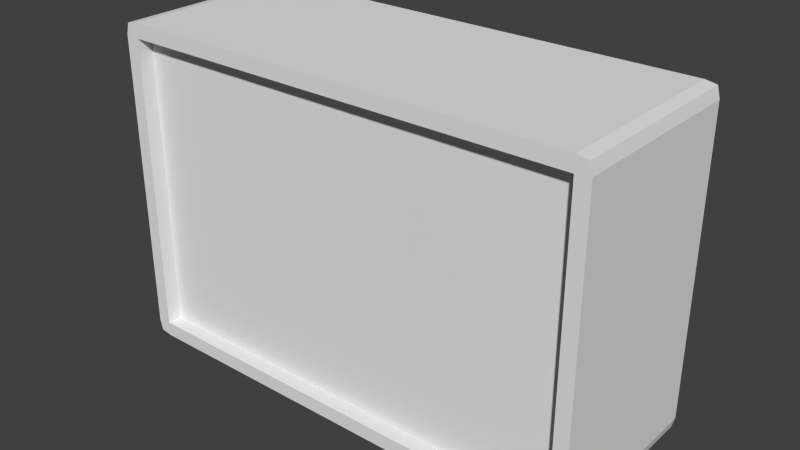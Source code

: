# Source: amplifier.blend  (saved by Blender 2.71.0; exported with 4.5.12 LTS)
import bpy
from mathutils import Matrix  # noqa: F401  (used for matrix-valued properties, if any)

bpy.ops.wm.read_factory_settings(use_empty=True)
scene = bpy.context.scene
scene.name = 'Scene'

# ---- collections
col_collection_1 = bpy.data.collections.new('Collection 1'); scene.collection.children.link(col_collection_1)

# ---- materials (node trees are filled in below, after node groups)
mat_vox_amplifier = bpy.data.materials.new('vox_amplifier')
mat_vox_amplifier.alpha_threshold = 0.0
mat_vox_amplifier.use_transparent_shadow = False
mat_vox_amplifier.roughness = 0.5
mat_vox_amplifier.line_color = (0.0, 0.0, 0.0, 1.0)

# ---- material node trees

# ---- world
world_world = bpy.data.worlds.new('World'); scene.world = world_world
world_world.color = (0.05088, 0.05088, 0.05088)
world_world.use_sun_shadow = False
world_world.sun_shadow_jitter_overblur = 0.0
world_world.cycles.sampling_method = 'MANUAL'
world_world.cycles.sample_map_resolution = 256

# ---- meshes
me_cube_001 = bpy.data.meshes.new('Cube.001')
me_cube_001.from_pydata([(-1.0, -0.6363, 0.09238), (-1.0, 0.6363, 0.09238), (1.0, 0.6363, 0.09238), (1.0, -0.6363, 0.09238), (-1.0, -0.6363, 2.146), (-1.0, 0.6363, 2.146), (1.0, 0.6363, 2.146), (1.0, -0.6363, 2.146), (0.9413, 0.6363, 0.002116), (0.9413, -0.6363, 2.236), (0.9413, -0.6363, 0.002116), (0.9413, 0.6363, 2.236), (-0.9413, -0.6363, 0.002116), (-0.9413, 0.6363, 0.002116), (-0.9413, 0.6363, 2.236), (-0.9413, -0.6363, 2.236), (0.9413, -0.6363, 2.136), (-0.9413, -0.6363, 2.136), (0.9413, -0.6363, 0.1022), (-0.9413, -0.6363, 0.1022), (0.9413, -0.5327, 2.136), (-0.9413, -0.5327, 2.136), (0.9413, -0.5327, 0.1022), (-0.9413, -0.5327, 0.1022), (-0.9881, 0.6363, 2.222), (-0.9881, 0.6363, 0.01602), (-0.9881, -0.6363, 0.01602), (-0.9881, -0.6363, 2.222), (0.9881, -0.6363, 0.01602), (0.9881, -0.6363, 2.222), (0.9881, 0.6363, 2.222), (0.9881, 0.6363, 0.01602)], [], [(4, 5, 1), (6, 7, 3), (19, 0, 26), (9, 11, 14), (10, 18, 12), (12, 8, 10), (16, 17, 21), (20, 21, 23), (19, 18, 22), (17, 19, 23), (18, 16, 20), (1, 5, 6), (2, 8, 13), (6, 14, 11), (4, 27, 24), (0, 1, 25), (6, 30, 29), (2, 3, 28), (11, 9, 29), (15, 14, 24), (8, 28, 10), (12, 25, 13), (0, 4, 1), (2, 6, 3), (17, 15, 27), (0, 19, 4), (12, 19, 26), (27, 4, 17), (15, 9, 14), (4, 19, 17), (18, 19, 12), (28, 18, 10), (7, 16, 3), (9, 16, 29), (9, 15, 17), (16, 7, 29), (13, 8, 12), (9, 17, 16), (28, 3, 18), (3, 16, 18), (20, 16, 21), (22, 20, 23), (23, 19, 22), (21, 17, 23), (22, 18, 20), (2, 1, 6), (31, 8, 2), (1, 2, 13), (1, 13, 25), (30, 6, 11), (5, 14, 6), (5, 24, 14), (5, 4, 24), (26, 0, 25), (7, 6, 29), (31, 2, 28), (30, 11, 29), (27, 15, 24), (31, 28, 8), (26, 25, 12)])
_uv = me_cube_001.uv_layers.new(name='UVMap')
_uv.uv.foreach_set('vector', [0.04128, 0.6196, 0.1911, 0.6164, 0.1911, 0.2359, 0.8119, 0.2369, 0.9557, 0.2338, 0.9557, 0.621, 0.2126, 0.235, 0.1948, 0.2329, 0.1984, 0.2166, 0.8221, 0.661, 0.8221, 0.9788, 0.1435, 0.9788, 0.7824, 0.2137, 0.7824, 0.235, 0.2126, 0.2137, 0.01683, 0.01284, 0.5648, 0.1603, 0.5648, 0.01284, 0.7837, 0.6361, 0.2187, 0.6361, 0.2187, 0.6397, 0.7796, 0.616, 0.2154, 0.616, 0.2154, 0.2365, 0.2138, 0.2115, 0.7788, 0.2115, 0.7788, 0.2153, 0.1933, 0.618, 0.1933, 0.2418, 0.1973, 0.2418, 0.8053, 0.6171, 0.8053, 0.2378, 0.801, 0.2378, 0.6785, 0.008581, 0.6785, 0.1941, 0.9859, 0.1941, 0.9861, 0.007844, 0.9771, -0.001361, 0.6878, -0.001361, 0.9892, 0.1926, 0.6879, 0.2052, 0.9802, 0.2018, 0.02189, 0.1674, 0.02189, 0.2056, 0.6555, 0.2092, 0.01943, 0.1942, 0.6558, 0.1942, 0.6558, 0.1817, 0.6558, 0.165, 0.6531, 0.2068, 0.01943, 0.2031, 0.6558, 0.1955, 0.01943, 0.1955, 0.01943, 0.1817, 0.9706, 0.8182, 0.9706, 0.1818, 0.9941, 0.1818, 0.02936, 0.1818, 0.02936, 0.8182, 0.005933, 0.8182, 0.6558, 0.1806, 0.01947, 0.1681, 0.01947, 0.1806, 0.6582, 0.1806, 0.02185, 0.1681, 0.02185, 0.1806, 0.04128, 0.2327, 0.04128, 0.6196, 0.1911, 0.2359, 0.8119, 0.6177, 0.8119, 0.2369, 0.9557, 0.621, 0.2126, 0.6181, 0.2126, 0.6394, 0.1984, 0.6365, 0.1948, 0.2329, 0.2126, 0.235, 0.1948, 0.6202, 0.2126, 0.2137, 0.2126, 0.235, 0.1984, 0.2166, 0.1984, 0.6365, 0.1948, 0.6202, 0.2126, 0.6181, 0.1435, 0.661, 0.8221, 0.661, 0.1435, 0.9788, 0.1948, 0.6202, 0.2126, 0.235, 0.2126, 0.6181, 0.7824, 0.235, 0.2126, 0.235, 0.2126, 0.2137, 0.7966, 0.2166, 0.7824, 0.235, 0.7824, 0.2137, 0.7996, 0.6213, 0.7819, 0.6192, 0.7996, 0.2339, 0.7809, 0.639, 0.7809, 0.6177, 0.7951, 0.6361, 0.7839, 0.6401, 0.2141, 0.6401, 0.2141, 0.6188, 0.7824, 0.6181, 0.8002, 0.6202, 0.7966, 0.6365, 0.01683, 0.1603, 0.5648, 0.1603, 0.01683, 0.01284, 0.7812, 0.639, 0.2114, 0.6177, 0.7812, 0.6177, 0.7966, 0.2166, 0.8002, 0.2329, 0.7824, 0.235, 0.7996, 0.2329, 0.7819, 0.6181, 0.7819, 0.235, 0.7837, 0.6397, 0.7837, 0.6361, 0.2187, 0.6397, 0.7796, 0.2365, 0.7796, 0.616, 0.2154, 0.2365, 0.2138, 0.2153, 0.2138, 0.2115, 0.7788, 0.2153, 0.1973, 0.618, 0.1933, 0.618, 0.1973, 0.2418, 0.801, 0.6171, 0.8053, 0.6171, 0.801, 0.2378, 0.9859, 0.008581, 0.6785, 0.008581, 0.9859, 0.1941, 0.9941, 0.006953, 0.9706, 0.0, 1.0, 0.04513, 0.6788, 0.007844, 0.9861, 0.007844, 0.6878, -0.001361, 0.0, 0.04513, 0.02936, 0.0, 0.005933, 0.006953, 0.9941, 0.993, 1.0, 0.9549, 0.9706, 1.0, 0.679, 0.1961, 0.6879, 0.2052, 0.9892, 0.1926, 0.0, 0.9549, 0.005933, 0.993, 0.02936, 1.0, 0.6582, 0.1674, 0.02189, 0.1674, 0.6555, 0.2092, 0.01943, 0.1817, 0.01943, 0.1942, 0.6558, 0.1817, 0.01943, 0.165, 0.6558, 0.165, 0.01943, 0.2031, 0.6558, 0.1817, 0.6558, 0.1955, 0.01943, 0.1817, 0.9941, 0.8182, 0.9706, 0.8182, 0.9941, 0.1818, 0.005933, 0.1818, 0.02936, 0.1818, 0.005933, 0.8182, 0.6558, 0.1681, 0.01947, 0.1681, 0.6558, 0.1806, 0.6582, 0.1681, 0.02185, 0.1681, 0.6582, 0.1806])
me_cube_001.materials.append(mat_vox_amplifier)
me_cube_001.use_remesh_preserve_volume = False
me_cube_001.use_remesh_preserve_attributes = False
me_cube_001.use_mirror_vertex_groups = False
me_cube_001.update()

# ---- objects
ob_cube = bpy.data.objects.new('Cube', me_cube_001)

# ---- transforms, parenting, visibility, modifiers, constraints
ob_cube.location = (0.0, 0.0, 0.0)
ob_cube.scale = (1.645, 1.0, 1.0)
ob_cube.lineart.crease_threshold = 0.0

# ---- collection membership
col_collection_1.objects.link(ob_cube)

# ---- scene / render settings (as saved in the file)
scene.frame_start = 1; scene.frame_end = 250; scene.frame_set(1)
scene.render.engine = 'BLENDER_EEVEE_NEXT'
scene.render.resolution_percentage = 50
scene.render.dither_intensity = 0.0
scene.cycles.use_denoising = False
scene.cycles.samples = 10
scene.cycles.sampling_pattern = 'TABULATED_SOBOL'
scene.cycles.light_sampling_threshold = 0.0
scene.cycles.use_adaptive_sampling = False
scene.cycles.use_light_tree = False
scene.cycles.blur_glossy = 0.0
scene.cycles.volume_bounces = 1
scene.cycles.pixel_filter_type = 'GAUSSIAN'
scene.cycles.sample_clamp_indirect = 0.0
scene.view_settings.view_transform = 'Standard'
bpy.context.view_layer.update()

# ---- added for rendering (the .blend has no active camera and no usable light): camera, sun
cam_auto = bpy.data.cameras.new('AutoCamera')
cam_auto.lens = 50.0
cam_auto.sensor_width = 36.0
cam_auto.clip_end = 1000.0
ob_auto_camera = bpy.data.objects.new('AutoCamera', cam_auto)
scene.collection.objects.link(ob_auto_camera)
ob_auto_camera.location = (3.86246, -4.63496, 4.20892)
ob_auto_camera.rotation_euler = (1.09748, -7.21219e-08, 0.694738)
scene.camera = ob_auto_camera
light_auto_sun = bpy.data.lights.new('AutoSun', 'SUN')
light_auto_sun.energy = 3.0
light_auto_sun.angle = 0.0523599
ob_auto_sun = bpy.data.objects.new('AutoSun', light_auto_sun)
scene.collection.objects.link(ob_auto_sun)
ob_auto_sun.rotation_euler = (0.872665, 0.174533, 0.523599)
bpy.context.view_layer.update()
